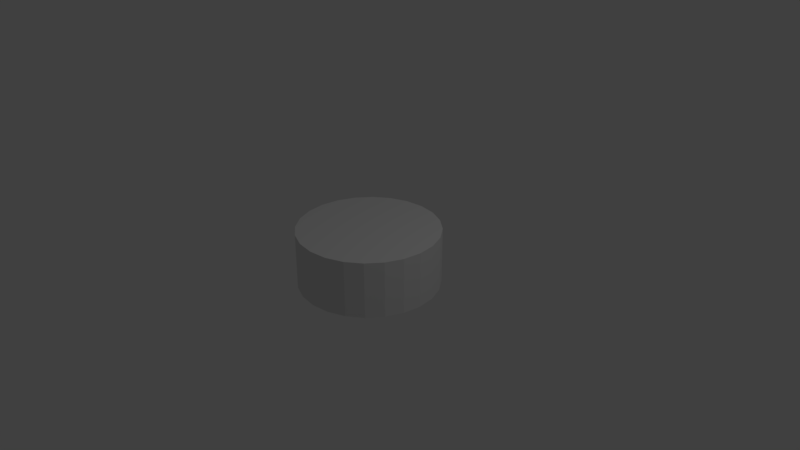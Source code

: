 # Source: golosTankInlineShort.blend  (saved by Blender 2.79.0; exported with 4.5.12 LTS)
import bpy
from mathutils import Matrix  # noqa: F401  (used for matrix-valued properties, if any)

bpy.ops.wm.read_factory_settings(use_empty=True)
scene = bpy.context.scene
scene.name = 'Scene'

# ---- collections
col_collection_1 = bpy.data.collections.new('Collection 1'); scene.collection.children.link(col_collection_1)

# ---- world
world_world = bpy.data.worlds.new('World'); scene.world = world_world
world_world.color = (0.05088, 0.05088, 0.05088)
world_world.use_sun_shadow = False
world_world.sun_shadow_jitter_overblur = 0.0
world_world.cycles.sampling_method = 'MANUAL'

# ---- cameras
cam_camera = bpy.data.cameras.new('Camera')
cam_camera.clip_end = 100.0
cam_camera.lens = 35.0
cam_camera.sensor_width = 32.0
cam_camera.sensor_height = 18.0
cam_camera.ortho_scale = 7.314
cam_camera.dof.focus_distance = 0.0
cam_camera.dof.aperture_fstop = 128.0

# ---- lights
light_lamp = bpy.data.lights.new('Lamp', 'POINT')
light_lamp.transmission_factor = 0.0
light_lamp.cutoff_distance = 30.0
light_lamp.energy = 100.0
light_lamp.shadow_buffer_clip_start = 1.001
light_lamp.shadow_soft_size = 0.1
light_lamp.shadow_maximum_resolution = 0.006
light_lamp.use_absolute_resolution = True

# ---- meshes
me_golostankshort = bpy.data.meshes.new('GolosTankShort')
me_golostankshort.from_pydata([(0.0, 0.9375, -0.375), (0.0, 0.9375, 0.375), (0.2426, 0.9056, -0.375), (0.2426, 0.9056, 0.375), (0.4688, 0.8119, -0.375), (0.4688, 0.8119, 0.375), (0.6629, 0.6629, -0.375), (0.6629, 0.6629, 0.375), (0.8119, 0.4687, -0.375), (0.8119, 0.4687, 0.375), (0.9056, 0.2426, -0.375), (0.9056, 0.2426, 0.375), (0.9375, 7.078e-08, -0.375), (0.9375, 7.078e-08, 0.375), (0.9056, -0.2426, -0.375), (0.9056, -0.2426, 0.375), (0.8119, -0.4687, -0.375), (0.8119, -0.4687, 0.375), (0.6629, -0.6629, -0.375), (0.6629, -0.6629, 0.375), (0.4688, -0.8119, -0.375), (0.4688, -0.8119, 0.375), (0.2426, -0.9056, -0.375), (0.2426, -0.9056, 0.375), (3.651e-07, -0.9375, -0.375), (3.651e-07, -0.9375, 0.375), (-0.2426, -0.9056, -0.375), (-0.2426, -0.9056, 0.375), (-0.4687, -0.8119, -0.375), (-0.4687, -0.8119, 0.375), (-0.6629, -0.6629, -0.375), (-0.6629, -0.6629, 0.375), (-0.8119, -0.4688, -0.375), (-0.8119, -0.4688, 0.375), (-0.9056, -0.2426, -0.375), (-0.9056, -0.2426, 0.375), (-0.9375, -4.359e-07, -0.375), (-0.9375, -4.359e-07, 0.375), (-0.9056, 0.2426, -0.375), (-0.9056, 0.2426, 0.375), (-0.8119, 0.4687, -0.375), (-0.8119, 0.4687, 0.375), (-0.6629, 0.6629, -0.375), (-0.6629, 0.6629, 0.375), (-0.4688, 0.8119, -0.375), (-0.4688, 0.8119, 0.375), (-0.2426, 0.9056, -0.375), (-0.2426, 0.9056, 0.375)], [], [(0, 1, 3, 2), (2, 3, 5, 4), (4, 5, 7, 6), (6, 7, 9, 8), (8, 9, 11, 10), (10, 11, 13, 12), (12, 13, 15, 14), (14, 15, 17, 16), (16, 17, 19, 18), (18, 19, 21, 20), (20, 21, 23, 22), (22, 23, 25, 24), (24, 25, 27, 26), (26, 27, 29, 28), (28, 29, 31, 30), (30, 31, 33, 32), (32, 33, 35, 34), (34, 35, 37, 36), (36, 37, 39, 38), (38, 39, 41, 40), (40, 41, 43, 42), (42, 43, 45, 44), (3, 1, 47, 45, 43, 41, 39, 37, 35, 33, 31, 29, 27, 25, 23, 21, 19, 17, 15, 13, 11, 9, 7, 5), (44, 45, 47, 46), (46, 47, 1, 0), (0, 2, 4, 6, 8, 10, 12, 14, 16, 18, 20, 22, 24, 26, 28, 30, 32, 34, 36, 38, 40, 42, 44, 46)])
_uv = me_golostankshort.uv_layers.new(name='UVMap')
_uv.uv.foreach_set('vector', [0.8554, 0.7891, 0.8554, 0.9905, 0.7896, 0.9905, 0.7896, 0.7891, 0.7225, 0.7894, 0.7225, 0.9909, 0.6568, 0.9909, 0.6568, 0.7894, 0.8555, 0.7894, 0.8555, 0.9909, 0.7898, 0.9909, 0.7898, 0.7894, 0.7225, 0.7894, 0.7225, 0.9909, 0.6568, 0.9909, 0.6568, 0.7894, 0.789, 0.7894, 0.789, 0.9909, 0.7233, 0.9909, 0.7233, 0.7894, 0.6559, 0.7891, 0.6559, 0.9905, 0.5902, 0.9905, 0.5902, 0.7891, 0.6561, 0.7894, 0.6561, 0.9909, 0.5903, 0.9909, 0.5903, 0.7894, 0.7889, 0.7891, 0.7889, 0.9905, 0.7232, 0.9905, 0.7232, 0.7891, 0.9885, 0.7894, 0.9885, 0.9909, 0.9227, 0.9909, 0.9227, 0.7894, 0.789, 0.7894, 0.789, 0.9909, 0.7233, 0.9909, 0.7233, 0.7894, 0.9885, 0.7894, 0.9885, 0.9909, 0.9227, 0.9909, 0.9227, 0.7894, 0.6561, 0.7894, 0.6561, 0.9909, 0.5903, 0.9909, 0.5903, 0.7894, 0.7224, 0.7891, 0.7224, 0.9905, 0.6567, 0.9905, 0.6567, 0.7891, 0.789, 0.7894, 0.789, 0.9909, 0.7233, 0.9909, 0.7233, 0.7894, 0.7225, 0.7894, 0.7225, 0.9909, 0.6568, 0.9909, 0.6568, 0.7894, 0.8555, 0.7894, 0.8555, 0.9909, 0.7898, 0.9909, 0.7898, 0.7894, 0.6561, 0.7894, 0.6561, 0.9909, 0.5903, 0.9909, 0.5903, 0.7894, 0.9218, 0.7891, 0.9218, 0.9905, 0.8561, 0.9905, 0.8561, 0.7891, 0.922, 0.7894, 0.922, 0.9909, 0.8562, 0.9909, 0.8562, 0.7894, 0.922, 0.7894, 0.922, 0.9909, 0.8562, 0.9909, 0.8562, 0.7894, 0.9885, 0.7894, 0.9885, 0.9909, 0.9227, 0.9909, 0.9227, 0.7894, 0.9883, 0.7891, 0.9883, 0.9905, 0.9226, 0.9905, 0.9226, 0.7891, 0.1528, 0.9682, 0.1024, 0.9391, 0.06136, 0.8981, 0.03231, 0.8477, 0.01727, 0.7916, 0.01727, 0.7335, 0.03231, 0.6774, 0.06136, 0.6271, 0.1024, 0.586, 0.1528, 0.5569, 0.2089, 0.5419, 0.267, 0.5419, 0.3231, 0.5569, 0.3735, 0.586, 0.4145, 0.6271, 0.4436, 0.6774, 0.4586, 0.7335, 0.4586, 0.7916, 0.4436, 0.8477, 0.4145, 0.8981, 0.3735, 0.9391, 0.3231, 0.9682, 0.267, 0.9832, 0.2089, 0.9832, 0.922, 0.7894, 0.922, 0.9909, 0.8562, 0.9909, 0.8562, 0.7894, 0.8555, 0.7894, 0.8555, 0.9909, 0.7898, 0.9909, 0.7898, 0.7894, 0.3735, 0.586, 0.4145, 0.6271, 0.4436, 0.6774, 0.4586, 0.7335, 0.4586, 0.7916, 0.4436, 0.8477, 0.4145, 0.8981, 0.3735, 0.9391, 0.3231, 0.9682, 0.267, 0.9832, 0.2089, 0.9832, 0.1528, 0.9682, 0.1024, 0.9391, 0.06136, 0.8981, 0.0323, 0.8477, 0.01727, 0.7916, 0.01727, 0.7335, 0.03231, 0.6774, 0.06136, 0.6271, 0.1024, 0.586, 0.1528, 0.5569, 0.2089, 0.5419, 0.267, 0.5419, 0.3231, 0.5569])
me_golostankshort.use_remesh_preserve_volume = False
me_golostankshort.use_remesh_preserve_attributes = False
me_golostankshort.use_mirror_vertex_groups = False
me_golostankshort.update()

# ---- objects
ob_golostankshort = bpy.data.objects.new('golosTankShort', None)
ob_node_stack_gtstop = bpy.data.objects.new('node_stack_gtsTop', None)
ob_golostankshort_1 = bpy.data.objects.new('GolosTankShort', me_golostankshort)
ob_lamp = bpy.data.objects.new('Lamp', light_lamp)
ob_camera = bpy.data.objects.new('Camera', cam_camera)

# ---- transforms, parenting, visibility, modifiers, constraints
ob_golostankshort.location = (0.0, 0.0, 0.0)
ob_golostankshort.empty_display_type = 'SPHERE'
ob_golostankshort.empty_display_size = 0.01
ob_golostankshort.empty_image_offset = (0.0, 0.0)
ob_golostankshort.lineart.crease_threshold = 0.0
ob_node_stack_gtstop.parent = ob_golostankshort
ob_node_stack_gtstop.location = (0.0, 0.0, 0.3742)
ob_node_stack_gtstop.empty_display_type = 'SINGLE_ARROW'
ob_node_stack_gtstop.empty_image_offset = (0.0, 0.0)
ob_node_stack_gtstop.lineart.crease_threshold = 0.0
ob_golostankshort_1.parent = ob_golostankshort
ob_golostankshort_1.location = (0.0, 0.0, 0.0)
ob_golostankshort_1.lineart.crease_threshold = 0.0
ob_lamp.location = (4.076, 1.005, 5.904)
ob_lamp.rotation_euler = (0.6503, 0.05522, 1.866)
ob_lamp.lock_rotations_4d = False
ob_lamp.empty_display_type = 'ARROWS'
ob_lamp.color = (0.0, 0.0, 0.0, 0.0)
ob_lamp.lineart.crease_threshold = 0.0
ob_camera.location = (7.481, -6.508, 5.344)
ob_camera.rotation_euler = (1.109, 0.0, 0.8149)
ob_camera.lock_rotations_4d = False
ob_camera.empty_display_type = 'ARROWS'
ob_camera.color = (0.0, 0.0, 0.0, 0.0)
ob_camera.display_type = 'WIRE'
ob_camera.lineart.crease_threshold = 0.0

# ---- collection membership
col_collection_1.objects.link(ob_golostankshort)
col_collection_1.objects.link(ob_node_stack_gtstop)
col_collection_1.objects.link(ob_golostankshort_1)
col_collection_1.objects.link(ob_lamp)
col_collection_1.objects.link(ob_camera)

# ---- scene / render settings (as saved in the file)
scene.camera = ob_camera
scene.frame_start = 1; scene.frame_end = 250; scene.frame_set(1)
scene.render.engine = 'BLENDER_EEVEE_NEXT'
scene.render.resolution_percentage = 50
scene.render.dither_intensity = 0.0
scene.cycles.use_denoising = False
scene.cycles.samples = 128
scene.cycles.sampling_pattern = 'TABULATED_SOBOL'
scene.cycles.use_adaptive_sampling = False
scene.cycles.use_light_tree = False
scene.cycles.blur_glossy = 0.0
scene.cycles.sample_clamp_indirect = 0.0
scene.view_settings.view_transform = 'Standard'
bpy.context.view_layer.update()
